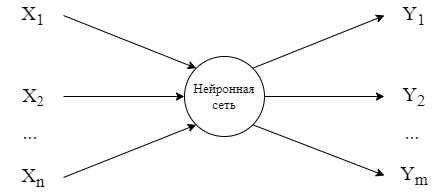

The diagram above was exported from draw.io. Its source (the exported page's mxGraphModel, read from the mxfile embedded in the PNG):
<mxGraphModel dx="687" dy="396" grid="1" gridSize="10" guides="1" tooltips="1" connect="1" arrows="1" fold="1" page="1" pageScale="1" pageWidth="1169" pageHeight="827" math="0" shadow="0">
  <root>
    <mxCell id="0" />
    <mxCell id="1" parent="0" />
    <mxCell id="cYeco5_5NZNaWGogSFUn-1" value="" style="ellipse;whiteSpace=wrap;html=1;aspect=fixed;" vertex="1" parent="1">
      <mxGeometry x="480" y="240" width="80" height="80" as="geometry" />
    </mxCell>
    <mxCell id="cYeco5_5NZNaWGogSFUn-2" value="" style="endArrow=classic;html=1;rounded=0;entryX=0;entryY=0.5;entryDx=0;entryDy=0;exitX=1;exitY=0.5;exitDx=0;exitDy=0;" edge="1" parent="1" source="cYeco5_5NZNaWGogSFUn-5" target="cYeco5_5NZNaWGogSFUn-1">
      <mxGeometry width="50" height="50" relative="1" as="geometry">
        <mxPoint x="360" y="280" as="sourcePoint" />
        <mxPoint x="530" y="270" as="targetPoint" />
      </mxGeometry>
    </mxCell>
    <mxCell id="cYeco5_5NZNaWGogSFUn-3" value="" style="endArrow=classic;html=1;rounded=0;entryX=0;entryY=0;entryDx=0;entryDy=0;exitX=1;exitY=0.5;exitDx=0;exitDy=0;" edge="1" parent="1" source="cYeco5_5NZNaWGogSFUn-4" target="cYeco5_5NZNaWGogSFUn-1">
      <mxGeometry width="50" height="50" relative="1" as="geometry">
        <mxPoint x="360" y="200" as="sourcePoint" />
        <mxPoint x="530" y="270" as="targetPoint" />
      </mxGeometry>
    </mxCell>
    <mxCell id="cYeco5_5NZNaWGogSFUn-4" value="&lt;font style=&quot;font-size: 20px;&quot;&gt;X&lt;sub&gt;1&lt;/sub&gt;&lt;/font&gt;" style="text;html=1;align=center;verticalAlign=middle;whiteSpace=wrap;rounded=0;fontFamily=Times New Roman;" vertex="1" parent="1">
      <mxGeometry x="299" y="184" width="60" height="30" as="geometry" />
    </mxCell>
    <mxCell id="cYeco5_5NZNaWGogSFUn-5" value="&lt;font style=&quot;font-size: 20px;&quot;&gt;X&lt;/font&gt;&lt;font style=&quot;font-size: 16.6667px;&quot;&gt;&lt;sub&gt;2&lt;/sub&gt;&lt;/font&gt;" style="text;html=1;align=center;verticalAlign=middle;whiteSpace=wrap;rounded=0;fontFamily=Times New Roman;" vertex="1" parent="1">
      <mxGeometry x="299" y="265" width="60" height="30" as="geometry" />
    </mxCell>
    <mxCell id="cYeco5_5NZNaWGogSFUn-6" value="" style="endArrow=classic;html=1;rounded=0;entryX=0;entryY=1;entryDx=0;entryDy=0;exitX=1;exitY=0.5;exitDx=0;exitDy=0;" edge="1" parent="1" source="cYeco5_5NZNaWGogSFUn-8" target="cYeco5_5NZNaWGogSFUn-1">
      <mxGeometry width="50" height="50" relative="1" as="geometry">
        <mxPoint x="360" y="360" as="sourcePoint" />
        <mxPoint x="440" y="280" as="targetPoint" />
      </mxGeometry>
    </mxCell>
    <mxCell id="cYeco5_5NZNaWGogSFUn-7" value="&lt;span style=&quot;font-size: 20px;&quot;&gt;...&lt;/span&gt;" style="text;html=1;align=center;verticalAlign=middle;whiteSpace=wrap;rounded=0;fontFamily=Times New Roman;" vertex="1" parent="1">
      <mxGeometry x="296" y="300" width="60" height="30" as="geometry" />
    </mxCell>
    <mxCell id="cYeco5_5NZNaWGogSFUn-8" value="&lt;span style=&quot;font-size: 20px;&quot;&gt;X&lt;sub&gt;n&lt;/sub&gt;&lt;/span&gt;" style="text;html=1;align=center;verticalAlign=middle;whiteSpace=wrap;rounded=0;fontFamily=Times New Roman;" vertex="1" parent="1">
      <mxGeometry x="299" y="346" width="60" height="30" as="geometry" />
    </mxCell>
    <mxCell id="cYeco5_5NZNaWGogSFUn-9" value="" style="endArrow=classic;html=1;rounded=0;exitX=1;exitY=0;exitDx=0;exitDy=0;entryX=0;entryY=0.5;entryDx=0;entryDy=0;" edge="1" parent="1" source="cYeco5_5NZNaWGogSFUn-1" target="cYeco5_5NZNaWGogSFUn-12">
      <mxGeometry width="50" height="50" relative="1" as="geometry">
        <mxPoint x="620" y="270" as="sourcePoint" />
        <mxPoint x="680" y="200" as="targetPoint" />
      </mxGeometry>
    </mxCell>
    <mxCell id="cYeco5_5NZNaWGogSFUn-10" value="" style="endArrow=classic;html=1;rounded=0;exitX=1;exitY=0.5;exitDx=0;exitDy=0;entryX=0;entryY=0.5;entryDx=0;entryDy=0;" edge="1" parent="1" source="cYeco5_5NZNaWGogSFUn-1" target="cYeco5_5NZNaWGogSFUn-13">
      <mxGeometry width="50" height="50" relative="1" as="geometry">
        <mxPoint x="580" y="330" as="sourcePoint" />
        <mxPoint x="680" y="280" as="targetPoint" />
      </mxGeometry>
    </mxCell>
    <mxCell id="cYeco5_5NZNaWGogSFUn-11" value="" style="endArrow=classic;html=1;rounded=0;exitX=1;exitY=1;exitDx=0;exitDy=0;entryX=0;entryY=0.5;entryDx=0;entryDy=0;" edge="1" parent="1" source="cYeco5_5NZNaWGogSFUn-1" target="cYeco5_5NZNaWGogSFUn-15">
      <mxGeometry width="50" height="50" relative="1" as="geometry">
        <mxPoint x="580" y="330" as="sourcePoint" />
        <mxPoint x="680" y="360" as="targetPoint" />
      </mxGeometry>
    </mxCell>
    <mxCell id="cYeco5_5NZNaWGogSFUn-12" value="&lt;span style=&quot;font-size: 20px;&quot;&gt;Y&lt;sub&gt;1&lt;/sub&gt;&lt;/span&gt;" style="text;html=1;align=center;verticalAlign=middle;whiteSpace=wrap;rounded=0;fontFamily=Times New Roman;" vertex="1" parent="1">
      <mxGeometry x="680" y="184" width="60" height="30" as="geometry" />
    </mxCell>
    <mxCell id="cYeco5_5NZNaWGogSFUn-13" value="&lt;span style=&quot;font-size: 20px;&quot;&gt;Y&lt;sub&gt;2&lt;/sub&gt;&lt;/span&gt;" style="text;html=1;align=center;verticalAlign=middle;whiteSpace=wrap;rounded=0;fontFamily=Times New Roman;" vertex="1" parent="1">
      <mxGeometry x="680" y="265" width="60" height="30" as="geometry" />
    </mxCell>
    <mxCell id="cYeco5_5NZNaWGogSFUn-14" value="&lt;span style=&quot;font-size: 20px;&quot;&gt;...&lt;/span&gt;" style="text;html=1;align=center;verticalAlign=middle;whiteSpace=wrap;rounded=0;fontFamily=Times New Roman;" vertex="1" parent="1">
      <mxGeometry x="678" y="300" width="60" height="30" as="geometry" />
    </mxCell>
    <mxCell id="cYeco5_5NZNaWGogSFUn-15" value="&lt;span style=&quot;font-size: 20px;&quot;&gt;Y&lt;sub&gt;m&lt;/sub&gt;&lt;/span&gt;" style="text;html=1;align=center;verticalAlign=middle;whiteSpace=wrap;rounded=0;fontFamily=Times New Roman;" vertex="1" parent="1">
      <mxGeometry x="680" y="344" width="60" height="30" as="geometry" />
    </mxCell>
    <mxCell id="cYeco5_5NZNaWGogSFUn-16" value="&lt;font face=&quot;Times New Roman&quot; style=&quot;font-size: 13px;&quot;&gt;Нейронная&lt;/font&gt;&lt;div&gt;&lt;font face=&quot;Times New Roman&quot; style=&quot;font-size: 13px;&quot;&gt;сеть&lt;/font&gt;&lt;/div&gt;" style="text;html=1;align=center;verticalAlign=middle;whiteSpace=wrap;rounded=0;" vertex="1" parent="1">
      <mxGeometry x="490" y="265" width="60" height="30" as="geometry" />
    </mxCell>
  </root>
</mxGraphModel>